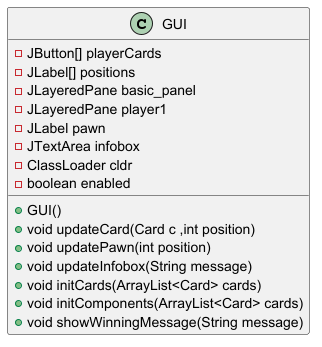

The diagram above was rendered by PlantUML. Its source (embedded in the PNG):
@startuml
class GUI {
    - JButton[] playerCards 
    - JLabel[] positions
    - JLayeredPane basic_panel
    - JLayeredPane player1
    - JLabel pawn
    - JTextArea infobox 
    - ClassLoader cldr
    - boolean enabled

    + GUI()
    + void updateCard(Card c ,int position)
    + void updatePawn(int position)
    + void updateInfobox(String message)
    + void initCards(ArrayList<Card> cards)
    + void initComponents(ArrayList<Card> cards)
    + void showWinningMessage(String message)
}
@enduml